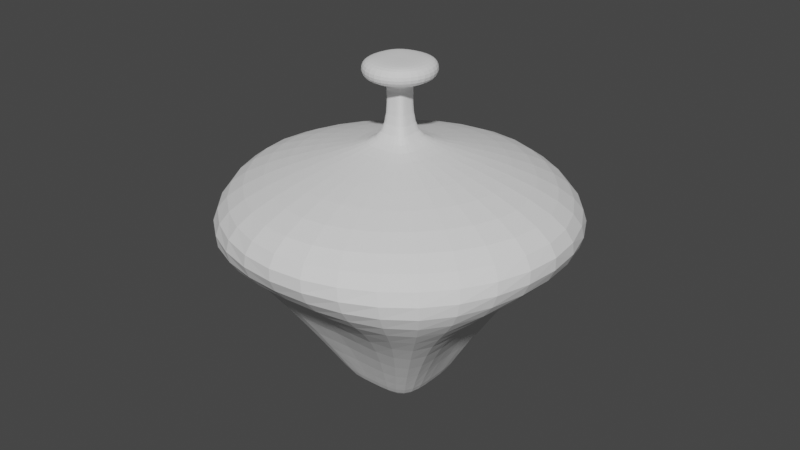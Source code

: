 # Source: Vase_2.blend  (saved by Blender 4.3.34; exported with 4.5.12 LTS)
import bpy
from mathutils import Matrix  # noqa: F401  (used for matrix-valued properties, if any)

bpy.ops.wm.read_factory_settings(use_empty=True)
scene = bpy.context.scene
scene.name = 'Scene'

# ---- collections
col_collection = bpy.data.collections.new('Collection'); scene.collection.children.link(col_collection)

# ---- world
world_world = bpy.data.worlds.new('World'); scene.world = world_world
world_world.use_nodes = True; world_world.node_tree.nodes.clear()
_N = world_world.node_tree.nodes; _L = world_world.node_tree.links
n0 = _N.new('ShaderNodeOutputWorld'); n0.name = 'World Output'; n0.location = (300, 300)
n1 = _N.new('ShaderNodeBackground'); n1.name = 'Background'; n1.location = (10, 300)
n1.inputs[0].default_value = (0.05088, 0.05088, 0.05088, 1.0)
_L.new(n1.outputs[0], n0.inputs[0])
n0.is_active_output = True
world_world.color = (0.05088, 0.05088, 0.05088)
world_world.use_sun_shadow = False
world_world.sun_shadow_jitter_overblur = 0.0

# ---- meshes
me_cube_001 = bpy.data.meshes.new('Cube.001')
me_cube_001.from_pydata([(-2.346, -1.976, -3.526), (-2.346, 0.0, -3.526), (0.0, -1.976, -3.526), (0.0, -1.969, 0.5357), (0.0, 0.0, -3.526), (-2.346, 0.0, 0.5357), (-2.346, -1.984, 0.5357), (0.0, -9.666, -0.7633), (-11.79, 0.0, -0.8114), (-7.076, -5.935, 0.0002762), (0.0, -9.651, 0.001578), (-11.79, 0.0, -0.0009542), (0.0, -4.557, -1.606), (-5.203, 0.0, -1.606), (0.0, -1.98, 1.589), (-2.31, 0.0, 1.589), (-1.633, -1.376, 1.589), (0.0, -2.283, -3.316), (-2.661, 0.0, -3.316), (-2.661, -2.283, -3.316), (-8.784, -7.458, -0.8047), (-7.021, -5.886, -1.606), (-0.585, -0.5172, 0.6513), (0.0, -0.5172, 0.6513), (-0.585, 0.0, 0.6513), (-1.113, -0.9463, 1.885), (-1.119, 0.0, 1.885), (-0.585, -0.5172, 1.532), (0.0, -0.5172, 1.532), (-0.585, 0.0, 1.532), (-0.585, -0.5172, 1.439), (-0.585, 0.0, 1.439), (0.0, -0.5172, 1.439), (-1.625, -1.371, 1.84), (-2.302, 0.0, 1.84), (0.0, -1.975, 1.84), (0.0, -0.9486, 1.885), (0.0, 0.0, 1.882), (0.0, 0.0, 1.882)], [], [(9, 6, 5, 11), (1, 4, 2, 0), (29, 27, 16, 15), (10, 3, 6, 9), (12, 7, 20, 21), (7, 10, 9, 20), (20, 9, 11, 8), (19, 21, 13, 18), (17, 12, 21, 19), (27, 28, 14, 16), (30, 32, 28, 27), (2, 17, 19, 0), (0, 19, 18, 1), (21, 20, 8, 13), (6, 3, 23, 22), (5, 6, 22, 24), (31, 30, 27, 29), (16, 14, 35, 33), (24, 22, 30, 31), (22, 23, 32, 30), (33, 35, 36, 25), (15, 16, 33, 34), (36, 38, 37, 26, 25), (34, 33, 25, 26)])
_uv = me_cube_001.uv_layers.new(name='UVMap')
_uv.uv.foreach_set('vector', [0.5599, 0.0, 0.625, 0.0, 0.625, 0.25, 0.5619, 0.25, 0.125, 0.5, 0.375, 0.5, 0.375, 0.75, 0.125, 0.75, 0.625, 0.25, 0.625, 0.0, 0.625, 0.0, 0.625, 0.25, 0.5599, 0.75, 0.625, 0.75, 0.625, 1.0, 0.5599, 1.0, 0.4375, 0.75, 0.5, 0.75, 0.5, 1.0, 0.4375, 1.0, 0.5, 0.75, 0.5599, 0.75, 0.5599, 1.0, 0.5, 1.0, 0.5, 0.0, 0.5599, 0.0, 0.5619, 0.25, 0.5, 0.25, 0.3819, 0.0, 0.4375, 0.0, 0.4375, 0.25, 0.3819, 0.25, 0.3819, 0.75, 0.4375, 0.75, 0.4375, 1.0, 0.3819, 1.0, 0.625, 1.0, 0.625, 0.75, 0.625, 0.75, 0.625, 1.0, 0.625, 1.0, 0.625, 0.75, 0.625, 0.75, 0.625, 1.0, 0.375, 0.75, 0.3819, 0.75, 0.3819, 1.0, 0.375, 1.0, 0.375, 0.0, 0.3819, 0.0, 0.3819, 0.25, 0.375, 0.25, 0.4375, 0.0, 0.5, 0.0, 0.5, 0.25, 0.4375, 0.25, 0.625, 1.0, 0.625, 0.75, 0.625, 0.75, 0.625, 1.0, 0.625, 0.25, 0.625, 0.0, 0.625, 0.0, 0.625, 0.25, 0.625, 0.25, 0.625, 0.0, 0.625, 0.0, 0.625, 0.25, 0.625, 1.0, 0.625, 0.75, 0.625, 0.75, 0.625, 1.0, 0.625, 0.25, 0.625, 0.0, 0.625, 0.0, 0.625, 0.25, 0.625, 1.0, 0.625, 0.75, 0.625, 0.75, 0.625, 1.0, 0.625, 1.0, 0.625, 0.75, 0.625, 0.75, 0.625, 1.0, 0.625, 0.25, 0.625, 0.0, 0.625, 0.0, 0.625, 0.25, 0.625, 0.75, 0.625, 0.75, 0.625, 0.25, 0.625, 0.25, 0.625, 1.0, 0.625, 0.25, 0.625, 0.0, 0.625, 0.0, 0.625, 0.25])
me_cube_001.update()

# ---- objects
ob_vase_2 = bpy.data.objects.new('Vase_2', me_cube_001)

# ---- transforms, parenting, visibility, modifiers, constraints
ob_vase_2.location = (0.0, 0.0, 0.0)
ob_vase_2.scale = (0.1705, 0.2037, 0.6201)
_m = ob_vase_2.modifiers.new('Mirror', 'MIRROR')
_m.use_axis = (False, True, False)
_m.use_clip = True
_m = ob_vase_2.modifiers.new('Mirror.001', 'MIRROR')
_m.use_clip = True
_m = ob_vase_2.modifiers.new('Subdivision', 'SUBSURF')
_m.levels = 3

# ---- collection membership
col_collection.objects.link(ob_vase_2)

# ---- scene / render settings (as saved in the file)
scene.frame_start = 0; scene.frame_end = 0; scene.frame_set(0)
scene.render.engine = 'BLENDER_EEVEE_NEXT'
scene.cycles.sampling_pattern = 'TABULATED_SOBOL'
scene.cycles.use_light_tree = False
scene.view_settings.view_transform = 'Filmic'
bpy.context.view_layer.update()

# ---- added for rendering (the .blend has no active camera and no usable light): camera, sun
cam_auto = bpy.data.cameras.new('AutoCamera')
cam_auto.lens = 50.0
cam_auto.sensor_width = 36.0
cam_auto.clip_end = 1000.0
ob_auto_camera = bpy.data.objects.new('AutoCamera', cam_auto)
scene.collection.objects.link(ob_auto_camera)
ob_auto_camera.location = (6.06308, -7.2757, 4.34189)
ob_auto_camera.rotation_euler = (1.09748, -7.21219e-08, 0.694738)
scene.camera = ob_auto_camera
light_auto_sun = bpy.data.lights.new('AutoSun', 'SUN')
light_auto_sun.energy = 3.0
light_auto_sun.angle = 0.0523599
ob_auto_sun = bpy.data.objects.new('AutoSun', light_auto_sun)
scene.collection.objects.link(ob_auto_sun)
ob_auto_sun.rotation_euler = (0.872665, 0.174533, 0.523599)
bpy.context.view_layer.update()
